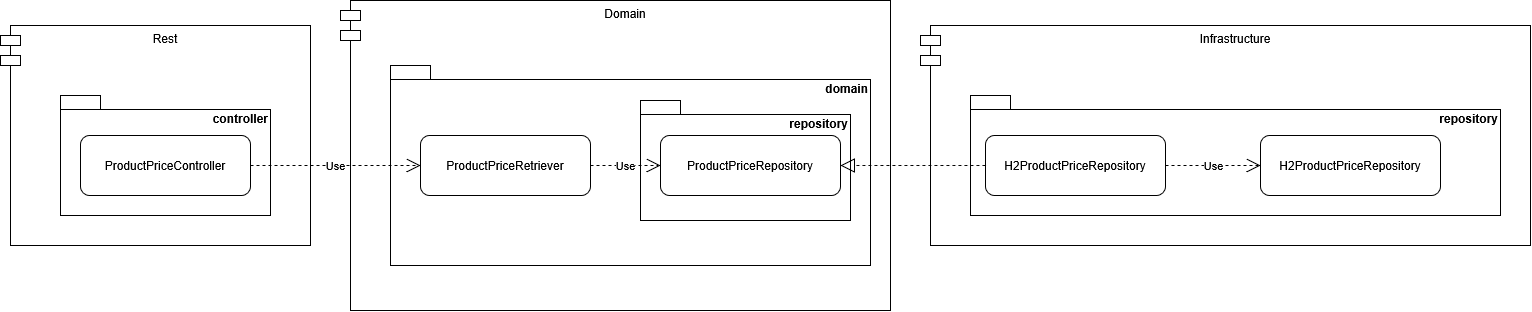

The diagram above was exported from draw.io. Its source (the exported page's mxGraphModel, read from the mxfile embedded in the PNG):
<mxGraphModel dx="2054" dy="1139" grid="1" gridSize="10" guides="1" tooltips="1" connect="1" arrows="1" fold="1" page="1" pageScale="1" pageWidth="827" pageHeight="1169" math="0" shadow="0">
  <root>
    <mxCell id="0" />
    <mxCell id="1" parent="0" />
    <mxCell id="EuabqKisnkZhEb8u1mqY-2" parent="1" style="shape=module;align=left;spacingLeft=20;align=center;verticalAlign=top;whiteSpace=wrap;html=1;" value="Rest" vertex="1">
      <mxGeometry height="220" width="310" x="90" y="180" as="geometry" />
    </mxCell>
    <mxCell id="EuabqKisnkZhEb8u1mqY-3" parent="1" style="shape=module;align=left;spacingLeft=20;align=center;verticalAlign=top;whiteSpace=wrap;html=1;" value="Domain" vertex="1">
      <mxGeometry height="310" width="550" x="430" y="155" as="geometry" />
    </mxCell>
    <mxCell id="EuabqKisnkZhEb8u1mqY-5" parent="1" style="shape=module;align=left;spacingLeft=20;align=center;verticalAlign=top;whiteSpace=wrap;html=1;" value="Infrastructure" vertex="1">
      <mxGeometry height="220" width="610" x="1010" y="180" as="geometry" />
    </mxCell>
    <mxCell id="EuabqKisnkZhEb8u1mqY-6" parent="1" style="shape=folder;fontStyle=1;spacingTop=10;tabWidth=40;tabHeight=14;tabPosition=left;html=1;whiteSpace=wrap;align=right;horizontal=1;verticalAlign=top;" value="&lt;div&gt;controller&lt;/div&gt;" vertex="1">
      <mxGeometry height="120" width="210" x="150" y="250" as="geometry" />
    </mxCell>
    <mxCell id="EuabqKisnkZhEb8u1mqY-7" parent="1" style="rounded=1;whiteSpace=wrap;html=1;" value="ProductPriceController" vertex="1">
      <mxGeometry height="60" width="170" x="170" y="290" as="geometry" />
    </mxCell>
    <mxCell id="EuabqKisnkZhEb8u1mqY-9" parent="1" style="shape=folder;fontStyle=1;spacingTop=10;tabWidth=40;tabHeight=14;tabPosition=left;html=1;whiteSpace=wrap;align=right;horizontal=1;verticalAlign=top;" value="domain" vertex="1">
      <mxGeometry height="200" width="480" x="480" y="220" as="geometry" />
    </mxCell>
    <mxCell id="EuabqKisnkZhEb8u1mqY-11" parent="1" style="shape=folder;fontStyle=1;spacingTop=10;tabWidth=40;tabHeight=14;tabPosition=left;html=1;whiteSpace=wrap;align=right;horizontal=1;verticalAlign=top;" value="repository" vertex="1">
      <mxGeometry height="120" width="210" x="730" y="255" as="geometry" />
    </mxCell>
    <mxCell id="EuabqKisnkZhEb8u1mqY-12" parent="1" style="rounded=1;whiteSpace=wrap;html=1;" value="ProductPriceRepository" vertex="1">
      <mxGeometry height="60" width="180" x="750" y="290" as="geometry" />
    </mxCell>
    <mxCell id="EuabqKisnkZhEb8u1mqY-10" parent="1" style="rounded=1;whiteSpace=wrap;html=1;" value="ProductPriceRetriever" vertex="1">
      <mxGeometry height="60" width="170" x="510" y="290" as="geometry" />
    </mxCell>
    <mxCell id="EuabqKisnkZhEb8u1mqY-18" parent="1" style="shape=folder;fontStyle=1;spacingTop=10;tabWidth=40;tabHeight=14;tabPosition=left;html=1;whiteSpace=wrap;align=right;horizontal=1;verticalAlign=top;" value="repository" vertex="1">
      <mxGeometry height="120" width="530" x="1060" y="250" as="geometry" />
    </mxCell>
    <mxCell id="EuabqKisnkZhEb8u1mqY-19" parent="1" style="rounded=1;whiteSpace=wrap;html=1;" value="H2ProductPriceRepository" vertex="1">
      <mxGeometry height="60" width="180" x="1075" y="290" as="geometry" />
    </mxCell>
    <mxCell id="EuabqKisnkZhEb8u1mqY-22" parent="1" style="rounded=1;whiteSpace=wrap;html=1;" value="H2ProductPriceRepository" vertex="1">
      <mxGeometry height="60" width="180" x="1350" y="290" as="geometry" />
    </mxCell>
    <mxCell id="EuabqKisnkZhEb8u1mqY-23" edge="1" parent="1" source="EuabqKisnkZhEb8u1mqY-7" style="endArrow=open;endSize=12;dashed=1;html=1;rounded=0;" target="EuabqKisnkZhEb8u1mqY-10" value="Use">
      <mxGeometry relative="1" width="160" as="geometry">
        <mxPoint x="650" y="530" as="sourcePoint" />
        <mxPoint x="810" y="530" as="targetPoint" />
      </mxGeometry>
    </mxCell>
    <mxCell id="EuabqKisnkZhEb8u1mqY-24" edge="1" parent="1" source="EuabqKisnkZhEb8u1mqY-19" style="endArrow=block;dashed=1;endFill=0;endSize=12;html=1;rounded=0;" target="EuabqKisnkZhEb8u1mqY-12" value="">
      <mxGeometry relative="1" width="160" as="geometry">
        <mxPoint x="650" y="530" as="sourcePoint" />
        <mxPoint x="810" y="530" as="targetPoint" />
      </mxGeometry>
    </mxCell>
    <mxCell id="EuabqKisnkZhEb8u1mqY-25" edge="1" parent="1" source="EuabqKisnkZhEb8u1mqY-10" style="endArrow=open;endSize=12;dashed=1;html=1;rounded=0;" target="EuabqKisnkZhEb8u1mqY-12" value="Use">
      <mxGeometry relative="1" width="160" as="geometry">
        <mxPoint x="600" y="400" as="sourcePoint" />
        <mxPoint x="770" y="400" as="targetPoint" />
      </mxGeometry>
    </mxCell>
    <mxCell id="EuabqKisnkZhEb8u1mqY-26" edge="1" parent="1" source="EuabqKisnkZhEb8u1mqY-19" style="endArrow=open;endSize=12;dashed=1;html=1;rounded=0;" target="EuabqKisnkZhEb8u1mqY-22" value="Use">
      <mxGeometry relative="1" width="160" as="geometry">
        <mxPoint x="1080" y="410" as="sourcePoint" />
        <mxPoint x="1150" y="410" as="targetPoint" />
      </mxGeometry>
    </mxCell>
  </root>
</mxGraphModel>